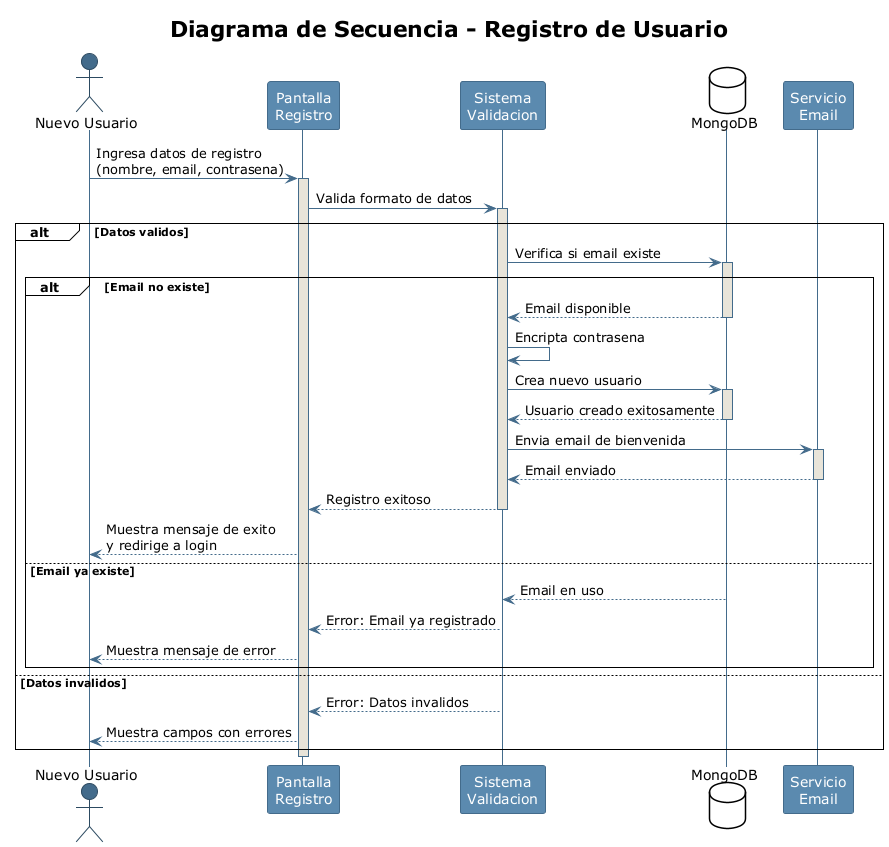

The diagram above was rendered by PlantUML. Its source (embedded in the PNG):
@startuml secuencia-registro
!theme plain
skinparam backgroundColor white
skinparam sequence {
    ArrowColor #436B8B
    LifeLineBorderColor #436B8B
    LifeLineBackgroundColor #E8E4D9
    ParticipantBorderColor #436B8B
    ParticipantBackgroundColor #5B8AAF
    ParticipantFontColor white
    ActorBorderColor #2C4A61
    ActorBackgroundColor #436B8B
}

title Diagrama de Secuencia - Registro de Usuario

actor "Nuevo Usuario" as usuario
participant "Pantalla\nRegistro" as screen
participant "Sistema\nValidacion" as validacion
database "MongoDB" as db
participant "Servicio\nEmail" as email

usuario -> screen: Ingresa datos de registro\n(nombre, email, contrasena)
activate screen

screen -> validacion: Valida formato de datos
activate validacion

alt Datos validos
    validacion -> db: Verifica si email existe
    activate db

    alt Email no existe
        db --> validacion: Email disponible
        deactivate db

        validacion -> validacion: Encripta contrasena

        validacion -> db: Crea nuevo usuario
        activate db
        db --> validacion: Usuario creado exitosamente
        deactivate db

        validacion -> email: Envia email de bienvenida
        activate email
        email --> validacion: Email enviado
        deactivate email

        validacion --> screen: Registro exitoso
        deactivate validacion

        screen --> usuario: Muestra mensaje de exito\ny redirige a login

    else Email ya existe
        db --> validacion: Email en uso
        deactivate db
        validacion --> screen: Error: Email ya registrado
        deactivate validacion
        screen --> usuario: Muestra mensaje de error
    end

else Datos invalidos
    validacion --> screen: Error: Datos invalidos
    deactivate validacion
    screen --> usuario: Muestra campos con errores
end

deactivate screen

@enduml